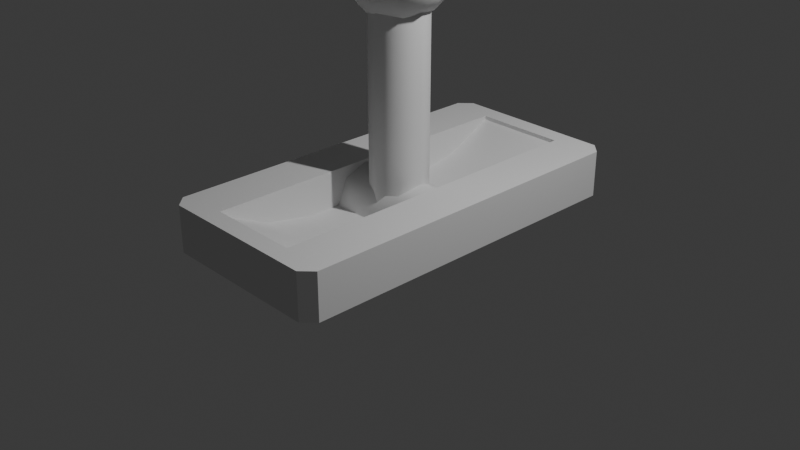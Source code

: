 # Source: lever.blend  (saved by Blender 4.3.34; exported with 4.5.12 LTS)
import bpy
from mathutils import Matrix  # noqa: F401  (used for matrix-valued properties, if any)

bpy.ops.wm.read_factory_settings(use_empty=True)
scene = bpy.context.scene
scene.name = 'Scene'

# ---- collections
col_collection = bpy.data.collections.new('Collection'); scene.collection.children.link(col_collection)

# ---- node groups
ng_smooth_by_angle = bpy.data.node_groups.new('Smooth by Angle', 'GeometryNodeTree')
_s = ng_smooth_by_angle.interface.new_socket(name='Mesh', in_out='OUTPUT', socket_type='NodeSocketGeometry')
_s = ng_smooth_by_angle.interface.new_socket(name='Mesh', in_out='INPUT', socket_type='NodeSocketGeometry')
_s = ng_smooth_by_angle.interface.new_socket(name='Angle', in_out='INPUT', socket_type='NodeSocketFloat')
_s.subtype = 'ANGLE'
_s.default_value = 0.5236
_s.min_value = 0.0
_s.max_value = 3.142
_s.description = 'Maximum face angle for smooth edges'
_s = ng_smooth_by_angle.interface.new_socket(name='Ignore Sharpness', in_out='INPUT', socket_type='NodeSocketBool')
_s.force_non_field = True
ng_smooth_by_angle.description = 'Set the sharpness of mesh edges based on the angle between the neighboring faces'
ng_smooth_by_angle.is_modifier = True
_N = ng_smooth_by_angle.nodes; _L = ng_smooth_by_angle.links
n0 = _N.new('GeometryNodeSetShadeSmooth'); n0.name = 'Set Shade Smooth'; n0.location = (120, -80)
n0.domain = 'EDGE'
n1 = _N.new('GeometryNodeSetShadeSmooth'); n1.name = 'Set Shade Smooth.001'; n1.location = (300, -80)
n2 = _N.new('NodeGroupOutput'); n2.name = 'Group Output'; n2.location = (480, -80)
n3 = _N.new('GeometryNodeInputMeshEdgeAngle'); n3.name = 'Edge Angle'; n3.location = (-440, -240)
n4 = _N.new('NodeGroupInput'); n4.name = 'Group Input'; n4.location = (-80, -80)
n5 = _N.new('GeometryNodeInputEdgeSmooth'); n5.name = 'Is Edge Smooth'; n5.location = (-260, -120)
n6 = _N.new('GeometryNodeInputShadeSmooth'); n6.name = 'Is Shade Smooth'; n6.location = (-440, -397)
n7 = _N.new('FunctionNodeCompare'); n7.name = 'Compare'; n7.location = (-260, -260)
n7.operation = 'LESS_EQUAL'
n7.inputs[6].default_value = (0.0, 0.0, 0.0, 0.0)
n7.inputs[7].default_value = (0.0, 0.0, 0.0, 0.0)
n8 = _N.new('FunctionNodeBooleanMath'); n8.name = 'Boolean Math.001'; n8.location = (-80, -260)
n9 = _N.new('NodeGroupInput'); n9.name = 'Group Input.001'; n9.location = (-440, -329)
n10 = _N.new('NodeGroupInput'); n10.name = 'Group Input.002'; n10.location = (-259, -189)
n11 = _N.new('FunctionNodeBooleanMath'); n11.name = 'Boolean Math'; n11.location = (-80, -149)
n11.operation = 'OR'
n12 = _N.new('FunctionNodeBooleanMath'); n12.name = 'Boolean Math.002'; n12.location = (-260, -380)
n12.operation = 'OR'
n13 = _N.new('NodeGroupInput'); n13.name = 'Group Input.003'; n13.location = (-440, -460)
_L.new(n3.outputs[0], n7.inputs[0])
_L.new(n1.outputs[0], n2.inputs[0])
_L.new(n9.outputs[1], n7.inputs[1])
_L.new(n7.outputs[0], n8.inputs[0])
_L.new(n4.outputs[0], n0.inputs[0])
_L.new(n0.outputs[0], n1.inputs[0])
_L.new(n8.outputs[0], n0.inputs[2])
_L.new(n10.outputs[2], n11.inputs[1])
_L.new(n5.outputs[0], n11.inputs[0])
_L.new(n11.outputs[0], n0.inputs[1])
_L.new(n13.outputs[2], n12.inputs[1])
_L.new(n6.outputs[0], n12.inputs[0])
_L.new(n12.outputs[0], n8.inputs[1])
n2.is_active_output = True

# ---- world
world_world = bpy.data.worlds.new('World'); scene.world = world_world
world_world.use_nodes = True; world_world.node_tree.nodes.clear()
_N = world_world.node_tree.nodes; _L = world_world.node_tree.links
n0 = _N.new('ShaderNodeOutputWorld'); n0.name = 'World Output'; n0.location = (300, 300)
n1 = _N.new('ShaderNodeBackground'); n1.name = 'Background'; n1.location = (10, 300)
n1.inputs[0].default_value = (0.05088, 0.05088, 0.05088, 1.0)
_L.new(n1.outputs[0], n0.inputs[0])
n0.is_active_output = True
world_world.color = (0.05088, 0.05088, 0.05088)
world_world.sun_shadow_jitter_overblur = 0.0

# ---- cameras
cam_camera = bpy.data.cameras.new('Camera')
cam_camera.clip_end = 100.0
cam_camera.ortho_scale = 7.314

# ---- lights
light_light = bpy.data.lights.new('Light', 'POINT')
light_light.energy = 1000.0
light_light.shadow_soft_size = 0.1

# ---- meshes
me_plane = bpy.data.meshes.new('Plane')
me_plane.from_pydata([(-0.875, -2.0, 0.0), (-1.0, -1.875, 0.0), (1.0, -1.875, 0.0), (0.875, -2.0, 0.0), (-1.0, 1.875, 0.0), (-0.875, 2.0, 0.0), (0.875, 2.0, 0.0), (1.0, 1.875, 0.0), (-0.875, 2.0, 0.5), (-1.0, 1.875, 0.5), (-1.0, -1.875, 0.5), (-0.875, -2.0, 0.5), (0.875, -2.0, 0.5), (1.0, -1.875, 0.5), (1.0, 1.875, 0.5), (0.875, 2.0, 0.5), (-0.5, -1.8, 0.5), (0.5, -1.8, 0.5), (-0.5, 1.8, 0.5), (0.5, 1.8, 0.5), (-0.5, -1.8, 0.4573), (-0.5, -0.7214, 0.1), (-0.5, -1.272, 0.2046), (-0.5, 0.7214, 0.1), (-0.5, 1.8, 0.4573), (-0.5, 1.272, 0.2046), (0.5, -0.7214, 0.1), (0.5, -1.8, 0.4573), (0.5, -1.272, 0.2046), (0.5, 1.8, 0.4573), (0.5, 0.7214, 0.1), (0.5, 1.272, 0.2046)], [], [(0, 3, 12, 11), (6, 5, 8, 15), (3, 0, 1, 4, 5, 6, 7, 2), (16, 11, 12, 13, 14, 15, 19, 17), (19, 15, 8, 9, 10, 11, 16, 18), (2, 7, 14, 13), (6, 15, 14, 7), (12, 3, 2, 13), (0, 11, 10, 1), (8, 5, 4, 9), (4, 1, 10, 9), (29, 31, 30, 26, 28, 27, 17, 19), (16, 20, 22, 21, 23, 25, 24, 18), (18, 24, 29, 19), (27, 20, 16, 17)])
me_plane.polygons.foreach_set('use_smooth', [True] * 15)
_uv = me_plane.uv_layers.new(name='UVMap')
_uv.uv.foreach_set('vector', [0.0625, 0.0, 0.9375, 0.0, 0.9375, 0.0, 0.0625, 0.0, 0.9375, 1.0, 0.0625, 1.0, 0.0625, 1.0, 0.9375, 1.0, 0.9375, 0.0, 0.0625, 0.0, 0.0, 0.03125, 0.0, 0.9688, 0.0625, 1.0, 0.9375, 1.0, 1.0, 0.9688, 1.0, 0.03125, 0.25, 0.05, 0.0625, 0.0, 0.9375, 0.0, 1.0, 0.03125, 1.0, 0.9688, 0.9375, 1.0, 0.75, 0.95, 0.75, 0.05, 0.75, 0.95, 0.9375, 1.0, 0.0625, 1.0, 0.0, 0.9688, 0.0, 0.03125, 0.0625, 0.0, 0.25, 0.05, 0.25, 0.95, 1.0, 0.03125, 1.0, 0.9688, 1.0, 0.9688, 1.0, 0.03125, 0.9375, 1.0, 0.9375, 1.0, 1.0, 0.9688, 1.0, 0.9688, 0.9375, 0.0, 0.9375, 0.0, 1.0, 0.03125, 1.0, 0.03125, 0.0625, 0.0, 0.0625, 0.0, 0.0, 0.03125, 0.0, 0.03125, 0.0625, 1.0, 0.0625, 1.0, 0.0, 0.9688, 0.0, 0.9688, 0.0, 0.9688, 0.0, 0.03125, 0.0, 0.03125, 0.0, 0.9688, 0.4643, 0.5, 0.4012, 0.5073, 0.375, 0.5248, 0.375, 0.7252, 0.4012, 0.7427, 0.4643, 0.75, 0.475, 0.75, 0.475, 0.5, 0.475, 0.0, 0.4643, 0.0, 0.4012, 0.007267, 0.375, 0.02481, 0.375, 0.2252, 0.4012, 0.2427, 0.4643, 0.25, 0.475, 0.25, 0.475, 0.25, 0.4643, 0.25, 0.4643, 0.5, 0.475, 0.5, 0.4643, 0.75, 0.4643, 1.0, 0.475, 1.0, 0.475, 0.75])
me_plane.update()
me_cylinder = bpy.data.meshes.new('Cylinder')
me_cylinder.from_pydata([(-0.5, 0.375, -2.235e-08), (0.5, 0.375, 2.235e-08), (-0.5, 0.2652, -0.2652), (0.5, 0.2652, -0.2652), (-0.5, 0.0, -0.375), (0.5, 0.0, -0.375), (-0.5, -0.2652, -0.2652), (0.5, -0.2652, -0.2652), (-0.5, -0.375, -2.235e-08), (0.5, -0.375, 2.235e-08), (-0.5, -0.2652, 0.2652), (0.5, -0.2652, 0.2652), (-0.5, 0.0, 0.375), (0.5, 0.0, 0.375), (-0.5, 0.2652, 0.2652), (0.5, 0.2652, 0.2652), (0.0, 0.3, 0.1), (0.0, 0.3, 2.1), (0.2121, 0.2121, 0.1), (0.2121, 0.2121, 2.1), (0.3, 0.0, 0.1), (0.3, 0.0, 2.1), (0.2121, -0.2121, 0.1), (0.2121, -0.2121, 2.1), (0.0, -0.3, 0.1), (0.0, -0.3, 2.1), (-0.2121, -0.2121, 0.1), (-0.2121, -0.2121, 2.1), (-0.3, 0.0, 0.1), (-0.3, 0.0, 2.1), (-0.2121, 0.2121, 0.1), (-0.2121, 0.2121, 2.1), (0.0, 0.0, 1.975), (0.4523, -0.3286, 2.32), (-0.1727, -0.5317, 2.32), (-0.559, 0.0, 2.32), (-0.1727, 0.5317, 2.32), (0.4523, 0.3286, 2.32), (0.1727, -0.5317, 2.88), (-0.4523, -0.3286, 2.88), (-0.4523, 0.3286, 2.88), (0.1727, 0.5317, 2.88), (0.559, 0.0, 2.88), (0.0, 0.0, 3.225), (-0.1015, -0.3125, 2.068), (0.2658, -0.1931, 2.068), (0.1643, -0.5056, 2.271), (0.5317, 0.0, 2.271), (0.2658, 0.1931, 2.068), (-0.3286, 0.0, 2.068), (-0.4301, -0.3125, 2.271), (-0.1015, 0.3125, 2.068), (-0.4301, 0.3125, 2.271), (0.1643, 0.5056, 2.271), (0.5944, -0.1931, 2.6), (0.5944, 0.1931, 2.6), (0.0, -0.625, 2.6), (0.3674, -0.5056, 2.6), (-0.5944, -0.1931, 2.6), (-0.3674, -0.5056, 2.6), (-0.3674, 0.5056, 2.6), (-0.5944, 0.1931, 2.6), (0.3674, 0.5056, 2.6), (0.0, 0.625, 2.6), (0.4301, -0.3125, 2.929), (-0.1643, -0.5056, 2.929), (-0.5317, 0.0, 2.929), (-0.1643, 0.5056, 2.929), (0.4301, 0.3125, 2.929), (0.1015, -0.3125, 3.132), (0.3286, 0.0, 3.132), (-0.2658, -0.1931, 3.132), (-0.2658, 0.1931, 3.132), (0.1015, 0.3125, 3.132)], [], [(0, 1, 3, 2), (2, 3, 5, 4), (4, 5, 7, 6), (6, 7, 9, 8), (8, 9, 11, 10), (10, 11, 13, 12), (3, 1, 15, 13, 11, 9, 7, 5), (12, 13, 15, 14), (14, 15, 1, 0), (0, 2, 4, 6, 8, 10, 12, 14), (16, 17, 19, 18), (18, 19, 21, 20), (20, 21, 23, 22), (22, 23, 25, 24), (24, 25, 27, 26), (26, 27, 29, 28), (28, 29, 31, 30), (30, 31, 17, 16), (32, 45, 44), (33, 45, 47), (32, 44, 49), (32, 49, 51), (32, 51, 48), (33, 47, 54), (34, 46, 56), (35, 50, 58), (36, 52, 60), (37, 53, 62), (33, 54, 57), (34, 56, 59), (35, 58, 61), (36, 60, 63), (37, 62, 55), (38, 64, 69), (39, 65, 71), (40, 66, 72), (41, 67, 73), (42, 68, 70), (70, 73, 43), (70, 68, 73), (68, 41, 73), (73, 72, 43), (73, 67, 72), (67, 40, 72), (72, 71, 43), (72, 66, 71), (66, 39, 71), (71, 69, 43), (71, 65, 69), (65, 38, 69), (69, 70, 43), (69, 64, 70), (64, 42, 70), (55, 68, 42), (55, 62, 68), (62, 41, 68), (63, 67, 41), (63, 60, 67), (60, 40, 67), (61, 66, 40), (61, 58, 66), (58, 39, 66), (59, 65, 39), (59, 56, 65), (56, 38, 65), (57, 64, 38), (57, 54, 64), (54, 42, 64), (62, 63, 41), (62, 53, 63), (53, 36, 63), (60, 61, 40), (60, 52, 61), (52, 35, 61), (58, 59, 39), (58, 50, 59), (50, 34, 59), (56, 57, 38), (56, 46, 57), (46, 33, 57), (54, 55, 42), (54, 47, 55), (47, 37, 55), (48, 53, 37), (48, 51, 53), (51, 36, 53), (51, 52, 36), (51, 49, 52), (49, 35, 52), (49, 50, 35), (49, 44, 50), (44, 34, 50), (47, 48, 37), (47, 45, 48), (45, 32, 48), (44, 46, 34), (44, 45, 46), (45, 33, 46)])
me_cylinder.polygons.foreach_set('use_smooth', [True] * 98)
_uv = me_cylinder.uv_layers.new(name='UVMap')
_uv.uv.foreach_set('vector', [1.0, 0.5, 1.0, 1.0, 0.875, 1.0, 0.875, 0.5, 0.875, 0.5, 0.875, 1.0, 0.75, 1.0, 0.75, 0.5, 0.75, 0.5, 0.75, 1.0, 0.625, 1.0, 0.625, 0.5, 0.625, 0.5, 0.625, 1.0, 0.5, 1.0, 0.5, 0.5, 0.5, 0.5, 0.5, 1.0, 0.375, 1.0, 0.375, 0.5, 0.375, 0.5, 0.375, 1.0, 0.25, 1.0, 0.25, 0.5, 0.4197, 0.4197, 0.25, 0.49, 0.08029, 0.4197, 0.01, 0.25, 0.08029, 0.08029, 0.25, 0.01, 0.4197, 0.08029, 0.49, 0.25, 0.25, 0.5, 0.25, 1.0, 0.125, 1.0, 0.125, 0.5, 0.125, 0.5, 0.125, 1.0, 0.0, 1.0, 0.0, 0.5, 0.75, 0.49, 0.9197, 0.4197, 0.99, 0.25, 0.9197, 0.08029, 0.75, 0.01, 0.5803, 0.08029, 0.51, 0.25, 0.5803, 0.4197, 1.0, 0.5, 1.0, 1.0, 0.875, 1.0, 0.875, 0.5, 0.875, 0.5, 0.875, 1.0, 0.75, 1.0, 0.75, 0.5, 0.75, 0.5, 0.75, 1.0, 0.625, 1.0, 0.625, 0.5, 0.625, 0.5, 0.625, 1.0, 0.5, 1.0, 0.5, 0.5, 0.5, 0.5, 0.5, 1.0, 0.375, 1.0, 0.375, 0.5, 0.375, 0.5, 0.375, 1.0, 0.25, 1.0, 0.25, 0.5, 0.25, 0.5, 0.25, 1.0, 0.125, 1.0, 0.125, 0.5, 0.125, 0.5, 0.125, 1.0, 0.0, 1.0, 0.0, 0.5, 0.1818, 0.0, 0.2273, 0.07873, 0.1364, 0.07873, 0.2727, 0.1575, 0.3182, 0.07873, 0.3636, 0.1575, 0.9091, 0.0, 0.9545, 0.07873, 0.8636, 0.07873, 0.7273, 0.0, 0.7727, 0.07873, 0.6818, 0.07873, 0.5455, 0.0, 0.5909, 0.07873, 0.5, 0.07873, 0.2727, 0.1575, 0.3636, 0.1575, 0.3182, 0.2362, 0.09091, 0.1575, 0.1818, 0.1575, 0.1364, 0.2362, 0.8182, 0.1575, 0.9091, 0.1575, 0.8636, 0.2362, 0.6364, 0.1575, 0.7273, 0.1575, 0.6818, 0.2362, 0.4545, 0.1575, 0.5455, 0.1575, 0.5, 0.2362, 0.2727, 0.1575, 0.3182, 0.2362, 0.2273, 0.2362, 0.09091, 0.1575, 0.1364, 0.2362, 0.04546, 0.2362, 0.8182, 0.1575, 0.8636, 0.2362, 0.7727, 0.2362, 0.6364, 0.1575, 0.6818, 0.2362, 0.5909, 0.2362, 0.4545, 0.1575, 0.5, 0.2362, 0.4091, 0.2362, 0.1818, 0.3149, 0.2727, 0.3149, 0.2273, 0.3937, 0.0, 0.3149, 0.09091, 0.3149, 0.04546, 0.3937, 0.7273, 0.3149, 0.8182, 0.3149, 0.7727, 0.3937, 0.5455, 0.3149, 0.6364, 0.3149, 0.5909, 0.3937, 0.3636, 0.3149, 0.4545, 0.3149, 0.4091, 0.3937, 0.4091, 0.3937, 0.5, 0.3937, 0.4545, 0.4724, 0.4091, 0.3937, 0.4545, 0.3149, 0.5, 0.3937, 0.4545, 0.3149, 0.5455, 0.3149, 0.5, 0.3937, 0.5909, 0.3937, 0.6818, 0.3937, 0.6364, 0.4724, 0.5909, 0.3937, 0.6364, 0.3149, 0.6818, 0.3937, 0.6364, 0.3149, 0.7273, 0.3149, 0.6818, 0.3937, 0.7727, 0.3937, 0.8636, 0.3937, 0.8182, 0.4724, 0.7727, 0.3937, 0.8182, 0.3149, 0.8636, 0.3937, 0.8182, 0.3149, 0.9091, 0.3149, 0.8636, 0.3937, 0.04546, 0.3937, 0.1364, 0.3937, 0.09091, 0.4724, 0.04546, 0.3937, 0.09091, 0.3149, 0.1364, 0.3937, 0.09091, 0.3149, 0.1818, 0.3149, 0.1364, 0.3937, 0.2273, 0.3937, 0.3182, 0.3937, 0.2727, 0.4724, 0.2273, 0.3937, 0.2727, 0.3149, 0.3182, 0.3937, 0.2727, 0.3149, 0.3636, 0.3149, 0.3182, 0.3937, 0.4091, 0.2362, 0.4545, 0.3149, 0.3636, 0.3149, 0.4091, 0.2362, 0.5, 0.2362, 0.4545, 0.3149, 0.5, 0.2362, 0.5455, 0.3149, 0.4545, 0.3149, 0.5909, 0.2362, 0.6364, 0.3149, 0.5455, 0.3149, 0.5909, 0.2362, 0.6818, 0.2362, 0.6364, 0.3149, 0.6818, 0.2362, 0.7273, 0.3149, 0.6364, 0.3149, 0.7727, 0.2362, 0.8182, 0.3149, 0.7273, 0.3149, 0.7727, 0.2362, 0.8636, 0.2362, 0.8182, 0.3149, 0.8636, 0.2362, 0.9091, 0.3149, 0.8182, 0.3149, 0.04546, 0.2362, 0.09091, 0.3149, 0.0, 0.3149, 0.04546, 0.2362, 0.1364, 0.2362, 0.09091, 0.3149, 0.1364, 0.2362, 0.1818, 0.3149, 0.09091, 0.3149, 0.2273, 0.2362, 0.2727, 0.3149, 0.1818, 0.3149, 0.2273, 0.2362, 0.3182, 0.2362, 0.2727, 0.3149, 0.3182, 0.2362, 0.3636, 0.3149, 0.2727, 0.3149, 0.5, 0.2362, 0.5909, 0.2362, 0.5455, 0.3149, 0.5, 0.2362, 0.5455, 0.1575, 0.5909, 0.2362, 0.5455, 0.1575, 0.6364, 0.1575, 0.5909, 0.2362, 0.6818, 0.2362, 0.7727, 0.2362, 0.7273, 0.3149, 0.6818, 0.2362, 0.7273, 0.1575, 0.7727, 0.2362, 0.7273, 0.1575, 0.8182, 0.1575, 0.7727, 0.2362, 0.8636, 0.2362, 0.9545, 0.2362, 0.9091, 0.3149, 0.8636, 0.2362, 0.9091, 0.1575, 0.9545, 0.2362, 0.9091, 0.1575, 1.0, 0.1575, 0.9545, 0.2362, 0.1364, 0.2362, 0.2273, 0.2362, 0.1818, 0.3149, 0.1364, 0.2362, 0.1818, 0.1575, 0.2273, 0.2362, 0.1818, 0.1575, 0.2727, 0.1575, 0.2273, 0.2362, 0.3182, 0.2362, 0.4091, 0.2362, 0.3636, 0.3149, 0.3182, 0.2362, 0.3636, 0.1575, 0.4091, 0.2362, 0.3636, 0.1575, 0.4545, 0.1575, 0.4091, 0.2362, 0.5, 0.07873, 0.5455, 0.1575, 0.4545, 0.1575, 0.5, 0.07873, 0.5909, 0.07873, 0.5455, 0.1575, 0.5909, 0.07873, 0.6364, 0.1575, 0.5455, 0.1575, 0.6818, 0.07873, 0.7273, 0.1575, 0.6364, 0.1575, 0.6818, 0.07873, 0.7727, 0.07873, 0.7273, 0.1575, 0.7727, 0.07873, 0.8182, 0.1575, 0.7273, 0.1575, 0.8636, 0.07873, 0.9091, 0.1575, 0.8182, 0.1575, 0.8636, 0.07873, 0.9545, 0.07873, 0.9091, 0.1575, 0.9545, 0.07873, 1.0, 0.1575, 0.9091, 0.1575, 0.3636, 0.1575, 0.4091, 0.07873, 0.4545, 0.1575, 0.3636, 0.1575, 0.3182, 0.07873, 0.4091, 0.07873, 0.3182, 0.07873, 0.3636, 0.0, 0.4091, 0.07873, 0.1364, 0.07873, 0.1818, 0.1575, 0.09091, 0.1575, 0.1364, 0.07873, 0.2273, 0.07873, 0.1818, 0.1575, 0.2273, 0.07873, 0.2727, 0.1575, 0.1818, 0.1575])
me_cylinder.update()
me_plane_001 = bpy.data.meshes.new('Plane.001')
me_plane_001.from_pydata([(-0.5, -1.8, 0.4573), (-0.5, -0.7214, 0.1), (-0.5, -1.272, 0.2046), (-0.5, 0.7214, 0.1), (-0.5, 1.8, 0.4573), (-0.5, 1.272, 0.2046), (0.5, -0.7214, 0.1), (0.5, -1.8, 0.4573), (0.5, -1.272, 0.2046), (0.5, 1.8, 0.4573), (0.5, 0.7214, 0.1), (0.5, 1.272, 0.2046)], [], [(3, 1, 6, 10), (3, 10, 11, 5), (5, 11, 9, 4), (0, 7, 8, 2), (2, 8, 6, 1)])
me_plane_001.polygons.foreach_set('use_smooth', [True] * 5)
_uv = me_plane_001.uv_layers.new(name='UVMap')
_uv.uv.foreach_set('vector', [0.125, 0.5248, 0.125, 0.7252, 0.375, 0.7252, 0.375, 0.5248, 0.125, 0.5248, 0.375, 0.5248, 0.375, 0.5, 0.125, 0.5, 0.375, 0.25, 0.375, 0.5, 0.4643, 0.5, 0.4643, 0.25, 0.4643, 1.0, 0.4643, 0.75, 0.375, 0.75, 0.375, 1.0, 0.125, 0.75, 0.375, 0.75, 0.375, 0.7252, 0.125, 0.7252])
me_plane_001.update()

# ---- objects
ob_light = bpy.data.objects.new('Light', light_light)
ob_camera = bpy.data.objects.new('Camera', cam_camera)
ob_base = bpy.data.objects.new('Base', me_plane)
ob_lever = bpy.data.objects.new('Lever', me_cylinder)
ob_base_001 = bpy.data.objects.new('Base.001', me_plane_001)

# ---- transforms, parenting, visibility, modifiers, constraints
ob_light.location = (4.076, 1.005, 5.904)
ob_light.rotation_euler = (0.6503, 0.05522, 1.866)
ob_light.lock_rotations_4d = False
ob_light.empty_display_type = 'ARROWS'
ob_light.color = (0.0, 0.0, 0.0, 0.0)
ob_light.lineart.crease_threshold = 0.0
ob_camera.location = (7.359, -6.926, 4.958)
ob_camera.rotation_euler = (1.109, 0.0, 0.8149)
ob_camera.lock_rotations_4d = False
ob_camera.empty_display_type = 'ARROWS'
ob_camera.color = (0.0, 0.0, 0.0, 0.0)
ob_camera.display_type = 'WIRE'
ob_camera.lineart.crease_threshold = 0.0
ob_base.location = (0.0, 0.0, 0.0)
_m = ob_base.modifiers.new('Smooth by Angle', 'NODES')
_m.node_group = ng_smooth_by_angle
_m.use_pin_to_last = True
_m.show_group_selector = False
ob_lever.location = (0.0, 0.0, 0.1)
_m = ob_lever.modifiers.new('Smooth by Angle', 'NODES')
_m.node_group = ng_smooth_by_angle
_gi = [s.identifier for s in ng_smooth_by_angle.interface.items_tree if s.item_type == 'SOCKET' and s.in_out == 'INPUT']
_m[_gi[1]] = 1.047  # Angle
_m.use_pin_to_last = True
_m.show_group_selector = False
ob_base_001.location = (0.0, 0.0, 0.0)
_m = ob_base_001.modifiers.new('Smooth by Angle', 'NODES')
_m.node_group = ng_smooth_by_angle
_m.use_pin_to_last = True
_m.show_group_selector = False

# ---- collection membership
col_collection.objects.link(ob_light)
col_collection.objects.link(ob_camera)
col_collection.objects.link(ob_base)
col_collection.objects.link(ob_lever)
col_collection.objects.link(ob_base_001)

# ---- scene / render settings (as saved in the file)
scene.camera = ob_camera
scene.frame_start = 1; scene.frame_end = 250; scene.frame_set(1)
scene.render.engine = 'BLENDER_EEVEE_NEXT'
bpy.context.view_layer.update()
